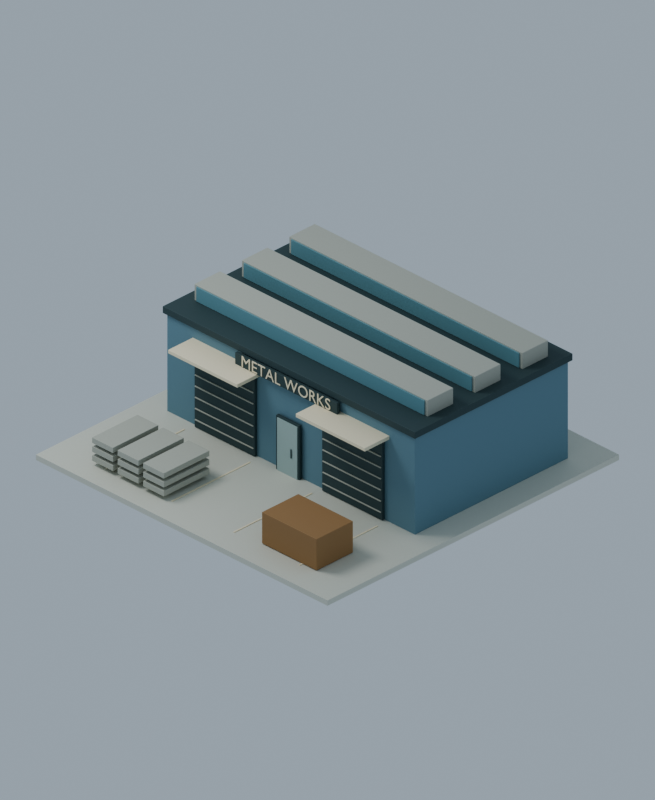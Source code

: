 # Source: small-4x4-metalshop-02.blend  (saved by Blender 4.3.34; exported with 4.5.12 LTS)
import bpy
from mathutils import Matrix  # noqa: F401  (used for matrix-valued properties, if any)

bpy.ops.wm.read_factory_settings(use_empty=True)
scene = bpy.context.scene
scene.name = 'Scene'

# ---- materials (node trees are filled in below, after node groups)
mat_paving = bpy.data.materials.new('paving')
mat_blue = bpy.data.materials.new('blue')
mat_metal = bpy.data.materials.new('metal')
mat_stone = bpy.data.materials.new('stone')
mat_glass = bpy.data.materials.new('glass')
mat_ivory = bpy.data.materials.new('ivory')
mat_lightglass = bpy.data.materials.new('lightglass')
mat_wood = bpy.data.materials.new('wood')

# ---- material node trees
mat_paving.use_nodes = True; mat_paving.node_tree.nodes.clear()
_N = mat_paving.node_tree.nodes; _L = mat_paving.node_tree.links
n0 = _N.new('ShaderNodeBsdfPrincipled'); n0.name = 'Principled BSDF'; n0.location = (10, 300)
n0.inputs[0].default_value = (0.6939, 0.7011, 0.6105, 1.0)
n0.inputs[2].default_value = 0.65
n1 = _N.new('ShaderNodeOutputMaterial'); n1.name = 'Material Output'; n1.location = (300, 300)
_L.new(n0.outputs[0], n1.inputs[0])
n1.is_active_output = True
mat_blue.use_nodes = True; mat_blue.node_tree.nodes.clear()
_N = mat_blue.node_tree.nodes; _L = mat_blue.node_tree.links
n0 = _N.new('ShaderNodeBsdfPrincipled'); n0.name = 'Principled BSDF'; n0.location = (10, 300)
n0.inputs[0].default_value = (0.162, 0.2918, 0.3564, 1.0)
n0.inputs[2].default_value = 0.65
n1 = _N.new('ShaderNodeOutputMaterial'); n1.name = 'Material Output'; n1.location = (300, 300)
_L.new(n0.outputs[0], n1.inputs[0])
n1.is_active_output = True
mat_metal.use_nodes = True; mat_metal.node_tree.nodes.clear()
_N = mat_metal.node_tree.nodes; _L = mat_metal.node_tree.links
n0 = _N.new('ShaderNodeBsdfPrincipled'); n0.name = 'Principled BSDF'; n0.location = (10, 300)
n0.inputs[0].default_value = (0.05613, 0.09531, 0.0999, 1.0)
n0.inputs[1].default_value = 0.2
n0.inputs[2].default_value = 0.65
n1 = _N.new('ShaderNodeOutputMaterial'); n1.name = 'Material Output'; n1.location = (300, 300)
_L.new(n0.outputs[0], n1.inputs[0])
n1.is_active_output = True
mat_stone.use_nodes = True; mat_stone.node_tree.nodes.clear()
_N = mat_stone.node_tree.nodes; _L = mat_stone.node_tree.links
n0 = _N.new('ShaderNodeBsdfPrincipled'); n0.name = 'Principled BSDF'; n0.location = (10, 300)
n0.inputs[0].default_value = (0.5089, 0.521, 0.4508, 1.0)
n0.inputs[2].default_value = 0.65
n1 = _N.new('ShaderNodeOutputMaterial'); n1.name = 'Material Output'; n1.location = (300, 300)
_L.new(n0.outputs[0], n1.inputs[0])
n1.is_active_output = True
mat_glass.use_nodes = True; mat_glass.node_tree.nodes.clear()
_N = mat_glass.node_tree.nodes; _L = mat_glass.node_tree.links
n0 = _N.new('ShaderNodeBsdfPrincipled'); n0.name = 'Principled BSDF'; n0.location = (10, 300)
n0.inputs[0].default_value = (0.1779, 0.3564, 0.4072, 1.0)
n0.inputs[2].default_value = 0.2
n1 = _N.new('ShaderNodeOutputMaterial'); n1.name = 'Material Output'; n1.location = (300, 300)
_L.new(n0.outputs[0], n1.inputs[0])
n1.is_active_output = True
mat_ivory.use_nodes = True; mat_ivory.node_tree.nodes.clear()
_N = mat_ivory.node_tree.nodes; _L = mat_ivory.node_tree.links
n0 = _N.new('ShaderNodeBsdfPrincipled'); n0.name = 'Principled BSDF'; n0.location = (10, 300)
n0.inputs[0].default_value = (0.9387, 0.8469, 0.624, 1.0)
n0.inputs[2].default_value = 0.65
n1 = _N.new('ShaderNodeOutputMaterial'); n1.name = 'Material Output'; n1.location = (300, 300)
_L.new(n0.outputs[0], n1.inputs[0])
n1.is_active_output = True
mat_lightglass.use_nodes = True; mat_lightglass.node_tree.nodes.clear()
_N = mat_lightglass.node_tree.nodes; _L = mat_lightglass.node_tree.links
n0 = _N.new('ShaderNodeBsdfPrincipled'); n0.name = 'Principled BSDF'; n0.location = (10, 300)
n0.inputs[0].default_value = (0.4287, 0.552, 0.5333, 1.0)
n0.inputs[2].default_value = 0.65
n1 = _N.new('ShaderNodeOutputMaterial'); n1.name = 'Material Output'; n1.location = (300, 300)
_L.new(n0.outputs[0], n1.inputs[0])
n1.is_active_output = True
mat_wood.use_nodes = True; mat_wood.node_tree.nodes.clear()
_N = mat_wood.node_tree.nodes; _L = mat_wood.node_tree.links
n0 = _N.new('ShaderNodeBsdfPrincipled'); n0.name = 'Principled BSDF'; n0.location = (10, 300)
n0.inputs[0].default_value = (0.3763, 0.2159, 0.09306, 1.0)
n0.inputs[2].default_value = 0.65
n1 = _N.new('ShaderNodeOutputMaterial'); n1.name = 'Material Output'; n1.location = (300, 300)
_L.new(n0.outputs[0], n1.inputs[0])
n1.is_active_output = True

# ---- world
world_world = bpy.data.worlds.new('World'); scene.world = world_world
world_world.use_nodes = True; world_world.node_tree.nodes.clear()
_N = world_world.node_tree.nodes; _L = world_world.node_tree.links
n0 = _N.new('ShaderNodeBackground'); n0.name = 'Background'; n0.location = (10, 300)
n0.inputs[0].default_value = (0.55, 0.65, 0.75, 1.0)
n0.inputs[1].default_value = 0.55
n1 = _N.new('ShaderNodeOutputWorld'); n1.name = 'World Output'; n1.location = (300, 300)
_L.new(n0.outputs[0], n1.inputs[0])
n1.is_active_output = True

# ---- cameras
cam_camera = bpy.data.cameras.new('Camera')
cam_camera.type = 'ORTHO'
cam_camera.ortho_scale = 31.04

# ---- lights
light_area = bpy.data.lights.new('Area', 'AREA')
light_area.energy = 2800.0
light_area.shape = 'DISK'
light_area.size = 12.0
light_area.size_y = 1.0

# ---- meshes
me_lotplinth = bpy.data.meshes.new('LotPlinth')
me_lotplinth.from_pydata([(-8.0, -8.0, -0.12), (8.0, -8.0, -0.12), (8.0, 8.0, -0.12), (-8.0, 8.0, -0.12), (-8.0, -8.0, 0.12), (8.0, -8.0, 0.12), (8.0, 8.0, 0.12), (-8.0, 8.0, 0.12)], [], [(0, 3, 2, 1), (0, 1, 5, 4), (1, 2, 6, 5), (2, 3, 7, 6), (3, 0, 4, 7), (4, 5, 6, 7)])
me_lotplinth.materials.append(mat_paving)
me_lotplinth.update()
me_industrialhall = bpy.data.meshes.new('IndustrialHall')
me_industrialhall.from_pydata([(-6.8, -4.2, -2.19), (6.8, -4.2, -2.19), (6.8, 4.2, -2.19), (-6.8, 4.2, -2.19), (-6.8, -4.2, 2.19), (6.8, -4.2, 2.19), (6.8, 4.2, 2.19), (-6.8, 4.2, 2.19)], [], [(0, 3, 2, 1), (0, 1, 5, 4), (1, 2, 6, 5), (2, 3, 7, 6), (3, 0, 4, 7), (4, 5, 6, 7)])
me_industrialhall.materials.append(mat_blue)
me_industrialhall.update()
me_hallroof = bpy.data.meshes.new('HallRoof')
me_hallroof.from_pydata([(-6.925, -4.325, -0.15), (6.925, -4.325, -0.15), (6.925, 4.325, -0.15), (-6.925, 4.325, -0.15), (-6.925, -4.325, 0.15), (6.925, -4.325, 0.15), (6.925, 4.325, 0.15), (-6.925, 4.325, 0.15)], [], [(0, 3, 2, 1), (0, 1, 5, 4), (1, 2, 6, 5), (2, 3, 7, 6), (3, 0, 4, 7), (4, 5, 6, 7)])
me_hallroof.materials.append(mat_metal)
me_hallroof.update()
me_sawtoothmonitor = bpy.data.meshes.new('SawtoothMonitor')
me_sawtoothmonitor.from_pydata([(-6.4, -0.7, -0.425), (6.4, -0.7, -0.425), (6.4, 0.7, -0.425), (-6.4, 0.7, -0.425), (-6.4, -0.7, 0.425), (6.4, -0.7, 0.425), (6.4, 0.7, 0.425), (-6.4, 0.7, 0.425)], [], [(0, 3, 2, 1), (0, 1, 5, 4), (1, 2, 6, 5), (2, 3, 7, 6), (3, 0, 4, 7), (4, 5, 6, 7)])
me_sawtoothmonitor.materials.append(mat_stone)
me_sawtoothmonitor.update()
me_roofnorthlight = bpy.data.meshes.new('RoofNorthLight')
me_roofnorthlight.from_pydata([(-6.25, -0.03, -0.325), (6.25, -0.03, -0.325), (6.25, 0.03, -0.325), (-6.25, 0.03, -0.325), (-6.25, -0.03, 0.325), (6.25, -0.03, 0.325), (6.25, 0.03, 0.325), (-6.25, 0.03, 0.325)], [], [(0, 3, 2, 1), (0, 1, 5, 4), (1, 2, 6, 5), (2, 3, 7, 6), (3, 0, 4, 7), (4, 5, 6, 7)])
me_roofnorthlight.materials.append(mat_glass)
me_roofnorthlight.update()
me_loadingshutter = bpy.data.meshes.new('LoadingShutter')
me_loadingshutter.from_pydata([(-1.65, -0.07, -1.75), (1.65, -0.07, -1.75), (1.65, 0.07, -1.75), (-1.65, 0.07, -1.75), (-1.65, -0.07, 1.75), (1.65, -0.07, 1.75), (1.65, 0.07, 1.75), (-1.65, 0.07, 1.75)], [], [(0, 3, 2, 1), (0, 1, 5, 4), (1, 2, 6, 5), (2, 3, 7, 6), (3, 0, 4, 7), (4, 5, 6, 7)])
me_loadingshutter.materials.append(mat_metal)
me_loadingshutter.update()
me_shutterrib = bpy.data.meshes.new('ShutterRib')
me_shutterrib.from_pydata([(-1.6, -0.025, -0.0225), (1.6, -0.025, -0.0225), (1.6, 0.025, -0.0225), (-1.6, 0.025, -0.0225), (-1.6, -0.025, 0.0225), (1.6, -0.025, 0.0225), (1.6, 0.025, 0.0225), (-1.6, 0.025, 0.0225)], [], [(0, 3, 2, 1), (0, 1, 5, 4), (1, 2, 6, 5), (2, 3, 7, 6), (3, 0, 4, 7), (4, 5, 6, 7)])
me_shutterrib.materials.append(mat_stone)
me_shutterrib.update()
me_dockcanopy = bpy.data.meshes.new('DockCanopy')
me_dockcanopy.from_pydata([(-1.9, -0.7, -0.08), (1.9, -0.7, -0.08), (1.9, 0.7, -0.08), (-1.9, 0.7, -0.08), (-1.9, -0.7, 0.08), (1.9, -0.7, 0.08), (1.9, 0.7, 0.08), (-1.9, 0.7, 0.08)], [], [(0, 3, 2, 1), (0, 1, 5, 4), (1, 2, 6, 5), (2, 3, 7, 6), (3, 0, 4, 7), (4, 5, 6, 7)])
me_dockcanopy.materials.append(mat_ivory)
me_dockcanopy.update()
me_dockapronline = bpy.data.meshes.new('DockApronLine')
me_dockapronline.from_pydata([(-0.035, -2.15, -0.0125), (0.035, -2.15, -0.0125), (0.035, 2.15, -0.0125), (-0.035, 2.15, -0.0125), (-0.035, -2.15, 0.0125), (0.035, -2.15, 0.0125), (0.035, 2.15, 0.0125), (-0.035, 2.15, 0.0125)], [], [(0, 3, 2, 1), (0, 1, 5, 4), (1, 2, 6, 5), (2, 3, 7, 6), (3, 0, 4, 7), (4, 5, 6, 7)])
me_dockapronline.materials.append(mat_ivory)
me_dockapronline.update()
me_entranceframe = bpy.data.meshes.new('EntranceFrame')
me_entranceframe.from_pydata([(-0.64, -0.065, -1.25), (0.64, -0.065, -1.25), (0.64, 0.065, -1.25), (-0.64, 0.065, -1.25), (-0.64, -0.065, 1.25), (0.64, -0.065, 1.25), (0.64, 0.065, 1.25), (-0.64, 0.065, 1.25)], [], [(0, 3, 2, 1), (0, 1, 5, 4), (1, 2, 6, 5), (2, 3, 7, 6), (3, 0, 4, 7), (4, 5, 6, 7)])
me_entranceframe.materials.append(mat_metal)
me_entranceframe.update()
me_entranceglass = bpy.data.meshes.new('EntranceGlass')
me_entranceglass.from_pydata([(-0.55, -0.0225, -1.175), (0.55, -0.0225, -1.175), (0.55, 0.0225, -1.175), (-0.55, 0.0225, -1.175), (-0.55, -0.0225, 1.175), (0.55, -0.0225, 1.175), (0.55, 0.0225, 1.175), (-0.55, 0.0225, 1.175)], [], [(0, 3, 2, 1), (0, 1, 5, 4), (1, 2, 6, 5), (2, 3, 7, 6), (3, 0, 4, 7), (4, 5, 6, 7)])
me_entranceglass.materials.append(mat_lightglass)
me_entranceglass.update()
me_cylinder = bpy.data.meshes.new('Cylinder')
me_cylinder.from_pydata([(0.0, 0.025, -0.2), (0.0, 0.025, 0.2), (0.0125, 0.02165, -0.2), (0.0125, 0.02165, 0.2), (0.02165, 0.0125, -0.2), (0.02165, 0.0125, 0.2), (0.025, 0.0, -0.2), (0.025, 0.0, 0.2), (0.02165, -0.0125, -0.2), (0.02165, -0.0125, 0.2), (0.0125, -0.02165, -0.2), (0.0125, -0.02165, 0.2), (0.0, -0.025, -0.2), (0.0, -0.025, 0.2), (-0.0125, -0.02165, -0.2), (-0.0125, -0.02165, 0.2), (-0.02165, -0.0125, -0.2), (-0.02165, -0.0125, 0.2), (-0.025, 0.0, -0.2), (-0.025, 0.0, 0.2), (-0.02165, 0.0125, -0.2), (-0.02165, 0.0125, 0.2), (-0.0125, 0.02165, -0.2), (-0.0125, 0.02165, 0.2)], [], [(0, 1, 3, 2), (2, 3, 5, 4), (4, 5, 7, 6), (6, 7, 9, 8), (8, 9, 11, 10), (10, 11, 13, 12), (12, 13, 15, 14), (14, 15, 17, 16), (16, 17, 19, 18), (18, 19, 21, 20), (3, 1, 23, 21, 19, 17, 15, 13, 11, 9, 7, 5), (20, 21, 23, 22), (22, 23, 1, 0), (0, 2, 4, 6, 8, 10, 12, 14, 16, 18, 20, 22)])
_uv = me_cylinder.uv_layers.new(name='UVMap')
_uv.uv.foreach_set('vector', [1.0, 0.5, 1.0, 1.0, 0.9167, 1.0, 0.9167, 0.5, 0.9167, 0.5, 0.9167, 1.0, 0.8333, 1.0, 0.8333, 0.5, 0.8333, 0.5, 0.8333, 1.0, 0.75, 1.0, 0.75, 0.5, 0.75, 0.5, 0.75, 1.0, 0.6667, 1.0, 0.6667, 0.5, 0.6667, 0.5, 0.6667, 1.0, 0.5833, 1.0, 0.5833, 0.5, 0.5833, 0.5, 0.5833, 1.0, 0.5, 1.0, 0.5, 0.5, 0.5, 0.5, 0.5, 1.0, 0.4167, 1.0, 0.4167, 0.5, 0.4167, 0.5, 0.4167, 1.0, 0.3333, 1.0, 0.3333, 0.5, 0.3333, 0.5, 0.3333, 1.0, 0.25, 1.0, 0.25, 0.5, 0.25, 0.5, 0.25, 1.0, 0.1667, 1.0, 0.1667, 0.5, 0.37, 0.4578, 0.25, 0.49, 0.13, 0.4578, 0.04215, 0.37, 0.01, 0.25, 0.04215, 0.13, 0.13, 0.04215, 0.25, 0.01, 0.37, 0.04215, 0.4578, 0.13, 0.49, 0.25, 0.4578, 0.37, 0.1667, 0.5, 0.1667, 1.0, 0.08333, 1.0, 0.08333, 0.5, 0.08333, 0.5, 0.08333, 1.0, 7.451e-08, 1.0, 7.451e-08, 0.5, 0.75, 0.49, 0.87, 0.4578, 0.9578, 0.37, 0.99, 0.25, 0.9578, 0.13, 0.87, 0.04215, 0.75, 0.01, 0.63, 0.04215, 0.5422, 0.13, 0.51, 0.25, 0.5422, 0.37, 0.63, 0.4578])
me_cylinder.materials.append(mat_metal)
me_cylinder.update()
me_industrialsignbacking = bpy.data.meshes.new('IndustrialSignBacking')
me_industrialsignbacking.from_pydata([(-2.8, -0.075, -0.26), (2.8, -0.075, -0.26), (2.8, 0.075, -0.26), (-2.8, 0.075, -0.26), (-2.8, -0.075, 0.26), (2.8, -0.075, 0.26), (2.8, 0.075, 0.26), (-2.8, 0.075, 0.26)], [], [(0, 3, 2, 1), (0, 1, 5, 4), (1, 2, 6, 5), (2, 3, 7, 6), (3, 0, 4, 7), (4, 5, 6, 7)])
me_industrialsignbacking.materials.append(mat_metal)
me_industrialsignbacking.update()
me_stackedsteelstock = bpy.data.meshes.new('StackedSteelStock')
me_stackedsteelstock.from_pydata([(-0.575, -1.25, -0.125), (0.575, -1.25, -0.125), (0.575, 1.25, -0.125), (-0.575, 1.25, -0.125), (-0.575, -1.25, 0.125), (0.575, -1.25, 0.125), (0.575, 1.25, 0.125), (-0.575, 1.25, 0.125)], [], [(0, 3, 2, 1), (0, 1, 5, 4), (1, 2, 6, 5), (2, 3, 7, 6), (3, 0, 4, 7), (4, 5, 6, 7)])
me_stackedsteelstock.materials.append(mat_stone)
me_stackedsteelstock.update()
me_outdoorworkbench = bpy.data.meshes.new('OutdoorWorkBench')
me_outdoorworkbench.from_pydata([(-1.5, -1.0, -0.7), (1.5, -1.0, -0.7), (1.5, 1.0, -0.7), (-1.5, 1.0, -0.7), (-1.5, -1.0, 0.7), (1.5, -1.0, 0.7), (1.5, 1.0, 0.7), (-1.5, 1.0, 0.7)], [], [(0, 3, 2, 1), (0, 1, 5, 4), (1, 2, 6, 5), (2, 3, 7, 6), (3, 0, 4, 7), (4, 5, 6, 7)])
me_outdoorworkbench.materials.append(mat_wood)
me_outdoorworkbench.update()

# ---- curves / text
txt_sign_metal_works = bpy.data.curves.new('Sign_METAL WORKS', 'FONT')
txt_sign_metal_works.dimensions = '2D'
txt_sign_metal_works.body = 'METAL WORKS'
txt_sign_metal_works.materials.append(mat_ivory)
txt_sign_metal_works.extrude = 0.008
txt_sign_metal_works.align_x = 'CENTER'
txt_sign_metal_works.align_y = 'CENTER'
txt_sign_metal_works.size = 0.7149

# ---- objects
ob_lotplinth = bpy.data.objects.new('LotPlinth', me_lotplinth)
ob_industrialhall = bpy.data.objects.new('IndustrialHall', me_industrialhall)
ob_hallroof = bpy.data.objects.new('HallRoof', me_hallroof)
ob_sawtoothmonitor = bpy.data.objects.new('SawtoothMonitor', me_sawtoothmonitor)
ob_roofnorthlight = bpy.data.objects.new('RoofNorthLight', me_roofnorthlight)
ob_sawtoothmonitor_001 = bpy.data.objects.new('SawtoothMonitor.001', me_sawtoothmonitor)
ob_roofnorthlight_001 = bpy.data.objects.new('RoofNorthLight.001', me_roofnorthlight)
ob_sawtoothmonitor_002 = bpy.data.objects.new('SawtoothMonitor.002', me_sawtoothmonitor)
ob_roofnorthlight_002 = bpy.data.objects.new('RoofNorthLight.002', me_roofnorthlight)
ob_loadingshutter = bpy.data.objects.new('LoadingShutter', me_loadingshutter)
ob_shutterrib = bpy.data.objects.new('ShutterRib', me_shutterrib)
ob_shutterrib_001 = bpy.data.objects.new('ShutterRib.001', me_shutterrib)
ob_shutterrib_002 = bpy.data.objects.new('ShutterRib.002', me_shutterrib)
ob_shutterrib_003 = bpy.data.objects.new('ShutterRib.003', me_shutterrib)
ob_shutterrib_004 = bpy.data.objects.new('ShutterRib.004', me_shutterrib)
ob_shutterrib_005 = bpy.data.objects.new('ShutterRib.005', me_shutterrib)
ob_dockcanopy = bpy.data.objects.new('DockCanopy', me_dockcanopy)
ob_dockapronline = bpy.data.objects.new('DockApronLine', me_dockapronline)
ob_dockapronline_001 = bpy.data.objects.new('DockApronLine.001', me_dockapronline)
ob_loadingshutter_001 = bpy.data.objects.new('LoadingShutter.001', me_loadingshutter)
ob_shutterrib_006 = bpy.data.objects.new('ShutterRib.006', me_shutterrib)
ob_shutterrib_007 = bpy.data.objects.new('ShutterRib.007', me_shutterrib)
ob_shutterrib_008 = bpy.data.objects.new('ShutterRib.008', me_shutterrib)
ob_shutterrib_009 = bpy.data.objects.new('ShutterRib.009', me_shutterrib)
ob_shutterrib_010 = bpy.data.objects.new('ShutterRib.010', me_shutterrib)
ob_shutterrib_011 = bpy.data.objects.new('ShutterRib.011', me_shutterrib)
ob_dockcanopy_001 = bpy.data.objects.new('DockCanopy.001', me_dockcanopy)
ob_dockapronline_002 = bpy.data.objects.new('DockApronLine.002', me_dockapronline)
ob_dockapronline_003 = bpy.data.objects.new('DockApronLine.003', me_dockapronline)
ob_entranceframe = bpy.data.objects.new('EntranceFrame', me_entranceframe)
ob_entranceglass = bpy.data.objects.new('EntranceGlass', me_entranceglass)
ob_doorhandle = bpy.data.objects.new('DoorHandle', me_cylinder)
ob_industrialsignbacking = bpy.data.objects.new('IndustrialSignBacking', me_industrialsignbacking)
ob_sign_metal_works = bpy.data.objects.new('Sign_METAL WORKS', txt_sign_metal_works)
ob_stackedsteelstock = bpy.data.objects.new('StackedSteelStock', me_stackedsteelstock)
ob_stackedsteelstock_001 = bpy.data.objects.new('StackedSteelStock.001', me_stackedsteelstock)
ob_stackedsteelstock_002 = bpy.data.objects.new('StackedSteelStock.002', me_stackedsteelstock)
ob_stackedsteelstock_003 = bpy.data.objects.new('StackedSteelStock.003', me_stackedsteelstock)
ob_stackedsteelstock_004 = bpy.data.objects.new('StackedSteelStock.004', me_stackedsteelstock)
ob_stackedsteelstock_005 = bpy.data.objects.new('StackedSteelStock.005', me_stackedsteelstock)
ob_stackedsteelstock_006 = bpy.data.objects.new('StackedSteelStock.006', me_stackedsteelstock)
ob_stackedsteelstock_007 = bpy.data.objects.new('StackedSteelStock.007', me_stackedsteelstock)
ob_stackedsteelstock_008 = bpy.data.objects.new('StackedSteelStock.008', me_stackedsteelstock)
ob_outdoorworkbench = bpy.data.objects.new('OutdoorWorkBench', me_outdoorworkbench)
ob_occupiedfloor_01 = bpy.data.objects.new('OccupiedFloor_01', None)
ob_roadfront_blenderminusy = bpy.data.objects.new('RoadFront_BlenderMinusY', None)
ob_camera = bpy.data.objects.new('Camera', cam_camera)
ob_key = bpy.data.objects.new('Key', light_area)

# ---- transforms, parenting, visibility, modifiers, constraints
ob_lotplinth.location = (0.0, 0.0, 0.0)
ob_industrialhall.location = (0.0, 2.2, 2.31)
_m = ob_industrialhall.modifiers.new('Edge highlights', 'BEVEL')
_m.width = 0.015
_m.width_pct = 0.015
_m.segments = 2
ob_hallroof.location = (0.0, 2.2, 4.66)
_m = ob_hallroof.modifiers.new('Edge highlights', 'BEVEL')
_m.width = 0.015
_m.width_pct = 0.015
_m.segments = 2
ob_sawtoothmonitor.location = (0.0, -0.2, 5.1)
_m = ob_sawtoothmonitor.modifiers.new('Edge highlights', 'BEVEL')
_m.width = 0.015
_m.width_pct = 0.015
_m.segments = 2
ob_roofnorthlight.location = (0.0, -0.93, 5.15)
_m = ob_roofnorthlight.modifiers.new('Edge highlights', 'BEVEL')
_m.width = 0.009
_m.width_pct = 0.009
_m.segments = 2
ob_sawtoothmonitor_001.location = (0.0, 2.4, 5.1)
_m = ob_sawtoothmonitor_001.modifiers.new('Edge highlights', 'BEVEL')
_m.width = 0.015
_m.width_pct = 0.015
_m.segments = 2
ob_roofnorthlight_001.location = (0.0, 1.67, 5.15)
_m = ob_roofnorthlight_001.modifiers.new('Edge highlights', 'BEVEL')
_m.width = 0.009
_m.width_pct = 0.009
_m.segments = 2
ob_sawtoothmonitor_002.location = (0.0, 5.0, 5.1)
_m = ob_sawtoothmonitor_002.modifiers.new('Edge highlights', 'BEVEL')
_m.width = 0.015
_m.width_pct = 0.015
_m.segments = 2
ob_roofnorthlight_002.location = (0.0, 4.27, 5.15)
_m = ob_roofnorthlight_002.modifiers.new('Edge highlights', 'BEVEL')
_m.width = 0.009
_m.width_pct = 0.009
_m.segments = 2
ob_loadingshutter.location = (-3.5, -2.08, 1.9)
_m = ob_loadingshutter.modifiers.new('Edge highlights', 'BEVEL')
_m.width = 0.015
_m.width_pct = 0.015
_m.segments = 2
ob_shutterrib.location = (-3.5, -2.17, 0.5)
_m = ob_shutterrib.modifiers.new('Edge highlights', 'BEVEL')
_m.width = 0.00675
_m.width_pct = 0.00675
_m.segments = 2
ob_shutterrib_001.location = (-3.5, -2.17, 1.0)
_m = ob_shutterrib_001.modifiers.new('Edge highlights', 'BEVEL')
_m.width = 0.00675
_m.width_pct = 0.00675
_m.segments = 2
ob_shutterrib_002.location = (-3.5, -2.17, 1.5)
_m = ob_shutterrib_002.modifiers.new('Edge highlights', 'BEVEL')
_m.width = 0.00675
_m.width_pct = 0.00675
_m.segments = 2
ob_shutterrib_003.location = (-3.5, -2.17, 2.0)
_m = ob_shutterrib_003.modifiers.new('Edge highlights', 'BEVEL')
_m.width = 0.00675
_m.width_pct = 0.00675
_m.segments = 2
ob_shutterrib_004.location = (-3.5, -2.17, 2.5)
_m = ob_shutterrib_004.modifiers.new('Edge highlights', 'BEVEL')
_m.width = 0.00675
_m.width_pct = 0.00675
_m.segments = 2
ob_shutterrib_005.location = (-3.5, -2.17, 3.0)
_m = ob_shutterrib_005.modifiers.new('Edge highlights', 'BEVEL')
_m.width = 0.00675
_m.width_pct = 0.00675
_m.segments = 2
ob_dockcanopy.location = (-3.5, -2.65, 3.9)
_m = ob_dockcanopy.modifiers.new('Edge highlights', 'BEVEL')
_m.width = 0.015
_m.width_pct = 0.015
_m.segments = 2
ob_dockapronline.location = (-5.3, -4.7, 0.135)
_m = ob_dockapronline.modifiers.new('Edge highlights', 'BEVEL')
_m.width = 0.00375
_m.width_pct = 0.00375
_m.segments = 2
ob_dockapronline_001.location = (-1.7, -4.7, 0.135)
_m = ob_dockapronline_001.modifiers.new('Edge highlights', 'BEVEL')
_m.width = 0.00375
_m.width_pct = 0.00375
_m.segments = 2
ob_loadingshutter_001.location = (3.5, -2.08, 1.9)
_m = ob_loadingshutter_001.modifiers.new('Edge highlights', 'BEVEL')
_m.width = 0.015
_m.width_pct = 0.015
_m.segments = 2
ob_shutterrib_006.location = (3.5, -2.17, 0.5)
_m = ob_shutterrib_006.modifiers.new('Edge highlights', 'BEVEL')
_m.width = 0.00675
_m.width_pct = 0.00675
_m.segments = 2
ob_shutterrib_007.location = (3.5, -2.17, 1.0)
_m = ob_shutterrib_007.modifiers.new('Edge highlights', 'BEVEL')
_m.width = 0.00675
_m.width_pct = 0.00675
_m.segments = 2
ob_shutterrib_008.location = (3.5, -2.17, 1.5)
_m = ob_shutterrib_008.modifiers.new('Edge highlights', 'BEVEL')
_m.width = 0.00675
_m.width_pct = 0.00675
_m.segments = 2
ob_shutterrib_009.location = (3.5, -2.17, 2.0)
_m = ob_shutterrib_009.modifiers.new('Edge highlights', 'BEVEL')
_m.width = 0.00675
_m.width_pct = 0.00675
_m.segments = 2
ob_shutterrib_010.location = (3.5, -2.17, 2.5)
_m = ob_shutterrib_010.modifiers.new('Edge highlights', 'BEVEL')
_m.width = 0.00675
_m.width_pct = 0.00675
_m.segments = 2
ob_shutterrib_011.location = (3.5, -2.17, 3.0)
_m = ob_shutterrib_011.modifiers.new('Edge highlights', 'BEVEL')
_m.width = 0.00675
_m.width_pct = 0.00675
_m.segments = 2
ob_dockcanopy_001.location = (3.5, -2.65, 3.9)
_m = ob_dockcanopy_001.modifiers.new('Edge highlights', 'BEVEL')
_m.width = 0.015
_m.width_pct = 0.015
_m.segments = 2
ob_dockapronline_002.location = (1.7, -4.7, 0.135)
_m = ob_dockapronline_002.modifiers.new('Edge highlights', 'BEVEL')
_m.width = 0.00375
_m.width_pct = 0.00375
_m.segments = 2
ob_dockapronline_003.location = (5.3, -4.7, 0.135)
_m = ob_dockapronline_003.modifiers.new('Edge highlights', 'BEVEL')
_m.width = 0.00375
_m.width_pct = 0.00375
_m.segments = 2
ob_entranceframe.location = (0.0, -2.12, 1.295)
_m = ob_entranceframe.modifiers.new('Edge highlights', 'BEVEL')
_m.width = 0.015
_m.width_pct = 0.015
_m.segments = 2
ob_entranceglass.location = (0.0, -2.2, 1.295)
_m = ob_entranceglass.modifiers.new('Edge highlights', 'BEVEL')
_m.width = 0.00675
_m.width_pct = 0.00675
_m.segments = 2
ob_doorhandle.location = (0.242, -2.25, 1.17)
ob_doorhandle.rotation_euler = (0.0, -0.0, -3.142)
_m = ob_doorhandle.modifiers.new('Edges', 'BEVEL')
_m.width = 0.025
_m.width_pct = 0.025
_m.segments = 2
ob_industrialsignbacking.location = (0.0, -2.2, 4.23)
_m = ob_industrialsignbacking.modifiers.new('Edge highlights', 'BEVEL')
_m.width = 0.015
_m.width_pct = 0.015
_m.segments = 2
ob_sign_metal_works.location = (0.0, -2.29, 4.23)
ob_sign_metal_works.rotation_euler = (1.571, 0.0, 0.0)
ob_stackedsteelstock.location = (-5.3, -5.8, 0.45)
_m = ob_stackedsteelstock.modifiers.new('Edge highlights', 'BEVEL')
_m.width = 0.015
_m.width_pct = 0.015
_m.segments = 2
ob_stackedsteelstock_001.location = (-5.3, -5.8, 0.85)
_m = ob_stackedsteelstock_001.modifiers.new('Edge highlights', 'BEVEL')
_m.width = 0.015
_m.width_pct = 0.015
_m.segments = 2
ob_stackedsteelstock_002.location = (-5.3, -5.8, 1.25)
_m = ob_stackedsteelstock_002.modifiers.new('Edge highlights', 'BEVEL')
_m.width = 0.015
_m.width_pct = 0.015
_m.segments = 2
ob_stackedsteelstock_003.location = (-3.9, -5.8, 0.45)
_m = ob_stackedsteelstock_003.modifiers.new('Edge highlights', 'BEVEL')
_m.width = 0.015
_m.width_pct = 0.015
_m.segments = 2
ob_stackedsteelstock_004.location = (-3.9, -5.8, 0.85)
_m = ob_stackedsteelstock_004.modifiers.new('Edge highlights', 'BEVEL')
_m.width = 0.015
_m.width_pct = 0.015
_m.segments = 2
ob_stackedsteelstock_005.location = (-3.9, -5.8, 1.25)
_m = ob_stackedsteelstock_005.modifiers.new('Edge highlights', 'BEVEL')
_m.width = 0.015
_m.width_pct = 0.015
_m.segments = 2
ob_stackedsteelstock_006.location = (-2.5, -5.8, 0.45)
_m = ob_stackedsteelstock_006.modifiers.new('Edge highlights', 'BEVEL')
_m.width = 0.015
_m.width_pct = 0.015
_m.segments = 2
ob_stackedsteelstock_007.location = (-2.5, -5.8, 0.85)
_m = ob_stackedsteelstock_007.modifiers.new('Edge highlights', 'BEVEL')
_m.width = 0.015
_m.width_pct = 0.015
_m.segments = 2
ob_stackedsteelstock_008.location = (-2.5, -5.8, 1.25)
_m = ob_stackedsteelstock_008.modifiers.new('Edge highlights', 'BEVEL')
_m.width = 0.015
_m.width_pct = 0.015
_m.segments = 2
ob_outdoorworkbench.location = (4.6, -5.7, 0.85)
_m = ob_outdoorworkbench.modifiers.new('Edge highlights', 'BEVEL')
_m.width = 0.015
_m.width_pct = 0.015
_m.segments = 2
ob_occupiedfloor_01.location = (0.0, 0.0, 0.0)
ob_roadfront_blenderminusy.location = (0.0, -8.0, 0.12)
ob_camera.location = (60.0, -60.0, 51.58)
ob_camera.rotation_euler = (1.047, -6.689e-08, 0.7854)
ob_key.location = (-12.0, -14.0, 28.0)
ob_key.rotation_euler = (0.6157, 4.284e-08, -0.7086)

# ---- collection membership
scene.collection.objects.link(ob_lotplinth)
scene.collection.objects.link(ob_industrialhall)
scene.collection.objects.link(ob_hallroof)
scene.collection.objects.link(ob_sawtoothmonitor)
scene.collection.objects.link(ob_roofnorthlight)
scene.collection.objects.link(ob_sawtoothmonitor_001)
scene.collection.objects.link(ob_roofnorthlight_001)
scene.collection.objects.link(ob_sawtoothmonitor_002)
scene.collection.objects.link(ob_roofnorthlight_002)
scene.collection.objects.link(ob_loadingshutter)
scene.collection.objects.link(ob_shutterrib)
scene.collection.objects.link(ob_shutterrib_001)
scene.collection.objects.link(ob_shutterrib_002)
scene.collection.objects.link(ob_shutterrib_003)
scene.collection.objects.link(ob_shutterrib_004)
scene.collection.objects.link(ob_shutterrib_005)
scene.collection.objects.link(ob_dockcanopy)
scene.collection.objects.link(ob_dockapronline)
scene.collection.objects.link(ob_dockapronline_001)
scene.collection.objects.link(ob_loadingshutter_001)
scene.collection.objects.link(ob_shutterrib_006)
scene.collection.objects.link(ob_shutterrib_007)
scene.collection.objects.link(ob_shutterrib_008)
scene.collection.objects.link(ob_shutterrib_009)
scene.collection.objects.link(ob_shutterrib_010)
scene.collection.objects.link(ob_shutterrib_011)
scene.collection.objects.link(ob_dockcanopy_001)
scene.collection.objects.link(ob_dockapronline_002)
scene.collection.objects.link(ob_dockapronline_003)
scene.collection.objects.link(ob_entranceframe)
scene.collection.objects.link(ob_entranceglass)
scene.collection.objects.link(ob_doorhandle)
scene.collection.objects.link(ob_industrialsignbacking)
scene.collection.objects.link(ob_sign_metal_works)
scene.collection.objects.link(ob_stackedsteelstock)
scene.collection.objects.link(ob_stackedsteelstock_001)
scene.collection.objects.link(ob_stackedsteelstock_002)
scene.collection.objects.link(ob_stackedsteelstock_003)
scene.collection.objects.link(ob_stackedsteelstock_004)
scene.collection.objects.link(ob_stackedsteelstock_005)
scene.collection.objects.link(ob_stackedsteelstock_006)
scene.collection.objects.link(ob_stackedsteelstock_007)
scene.collection.objects.link(ob_stackedsteelstock_008)
scene.collection.objects.link(ob_outdoorworkbench)
scene.collection.objects.link(ob_occupiedfloor_01)
scene.collection.objects.link(ob_roadfront_blenderminusy)
scene.collection.objects.link(ob_camera)
scene.collection.objects.link(ob_key)

# ---- scene / render settings (as saved in the file)
scene.camera = ob_camera
scene.frame_start = 1; scene.frame_end = 250; scene.frame_set(1)
scene.render.engine = 'CYCLES'
scene.render.resolution_x = 900
scene.render.resolution_y = 1100
scene.render.film_transparent = True
scene.cycles.use_denoising = False
scene.cycles.samples = 48
scene.view_settings.look = 'AgX - Medium High Contrast'
bpy.context.view_layer.update()

